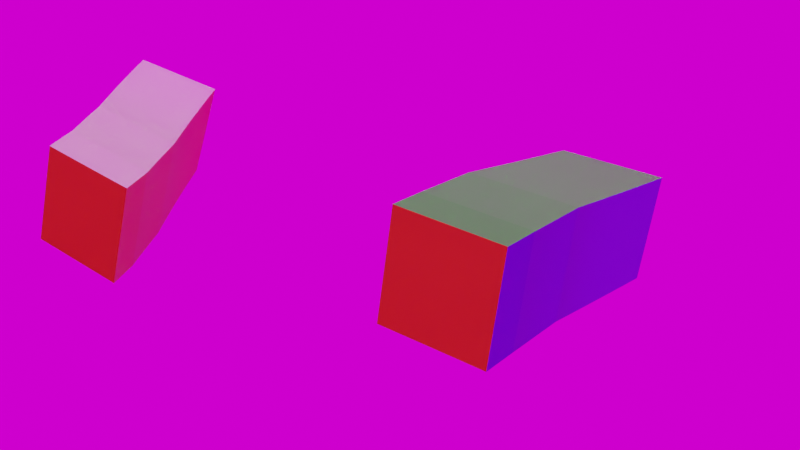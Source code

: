 # Source: nonUniformRefraction_5.blend  (saved by Blender 2.93.21; exported with 4.5.12 LTS)
import bpy
from mathutils import Matrix  # noqa: F401  (used for matrix-valued properties, if any)

bpy.ops.wm.read_factory_settings(use_empty=True)
scene = bpy.context.scene
scene.name = 'Scene'

# ---- collections
col_collection = bpy.data.collections.new('Collection'); scene.collection.children.link(col_collection)

# ---- images (referenced by path relative to the original .blend; pixels are not part of the script)
import os
ASSET_DIR = os.environ.get("B2B_ASSET_DIR", "")  # directory of the original .blend (textures are referenced by path, not embedded)
HERE = os.path.dirname(os.path.abspath(__file__))  # packed textures are extracted next to this script under _unpacked/

def load_image(name, relpath, width, height, colorspace="sRGB"):
    """Load a texture the original file referenced (path relative to the .blend, or extracted next to this script)."""
    p = next((c for c in (os.path.join(HERE, relpath), os.path.join(ASSET_DIR, relpath)) if relpath and os.path.exists(c)), "")
    if p:
        img = bpy.data.images.load(p, check_existing=True)
        img.name = name
    else:  # same state as the original file: an image datablock whose file is absent (Cycles renders it pink)
        img = bpy.data.images.new(name, width, height)
        img.source = "FILE"
        img.filepath = "//" + (relpath or name)
    img.colorspace_settings.name = colorspace
    return img
img_starmap_2020_8k_exr = load_image('starmap_2020_8k.exr', 'starmap_2020_8k.exr', 1024, 1024, 'Linear Rec.709')

# ---- materials (node trees are filled in below, after node groups)
mat_material_005 = bpy.data.materials.new('Material.005')
mat_material_004 = bpy.data.materials.new('Material.004')
mat_material_003 = bpy.data.materials.new('Material.003')
mat_material_002 = bpy.data.materials.new('Material.002')
mat_material_001 = bpy.data.materials.new('Material.001')
mat_material_071 = bpy.data.materials.new('Material.071')
mat_material_071.use_backface_culling = True
mat_material_071.roughness = 0.0
mat_material_075 = bpy.data.materials.new('Material.075')
mat_material_076 = bpy.data.materials.new('Material.076')
mat_material_077 = bpy.data.materials.new('Material.077')
mat_material_078 = bpy.data.materials.new('Material.078')
mat_material = bpy.data.materials.new('Material')

# ---- material node trees
mat_material_005.use_nodes = True; mat_material_005.node_tree.nodes.clear()
_N = mat_material_005.node_tree.nodes; _L = mat_material_005.node_tree.links
n0 = _N.new('ShaderNodeBsdfPrincipled'); n0.name = 'Principled BSDF'; n0.location = (10, 300)
n0.distribution = 'GGX'
n0.subsurface_method = 'BURLEY'
n0.inputs[0].default_value = (1.0, 0.9893, 0.9576, 1.0)
n0.inputs[3].default_value = 1.45
n0.inputs[27].default_value = (0.0, 0.0, 0.0, 1.0)
n0.inputs[28].default_value = 1.0
n1 = _N.new('ShaderNodeOutputMaterial'); n1.name = 'Material Output'; n1.location = (300, 300)
_L.new(n0.outputs[0], n1.inputs[0])
n1.is_active_output = True
mat_material_004.use_nodes = True; mat_material_004.node_tree.nodes.clear()
_N = mat_material_004.node_tree.nodes; _L = mat_material_004.node_tree.links
n0 = _N.new('ShaderNodeBsdfPrincipled'); n0.name = 'Principled BSDF'; n0.location = (10, 300)
n0.distribution = 'GGX'
n0.subsurface_method = 'BURLEY'
n0.inputs[0].default_value = (0.008711, 0.0, 0.8, 1.0)
n0.inputs[3].default_value = 1.45
n0.inputs[27].default_value = (0.0, 0.0, 0.0, 1.0)
n0.inputs[28].default_value = 1.0
n1 = _N.new('ShaderNodeOutputMaterial'); n1.name = 'Material Output'; n1.location = (300, 300)
_L.new(n0.outputs[0], n1.inputs[0])
n1.is_active_output = True
mat_material_003.use_nodes = True; mat_material_003.node_tree.nodes.clear()
_N = mat_material_003.node_tree.nodes; _L = mat_material_003.node_tree.links
n0 = _N.new('ShaderNodeBsdfPrincipled'); n0.name = 'Principled BSDF'; n0.location = (10, 300)
n0.distribution = 'GGX'
n0.subsurface_method = 'BURLEY'
n0.inputs[0].default_value = (0.01001, 0.8, 0.0, 1.0)
n0.inputs[3].default_value = 1.45
n0.inputs[27].default_value = (0.0, 0.0, 0.0, 1.0)
n0.inputs[28].default_value = 1.0
n1 = _N.new('ShaderNodeOutputMaterial'); n1.name = 'Material Output'; n1.location = (300, 300)
_L.new(n0.outputs[0], n1.inputs[0])
n1.is_active_output = True
mat_material_002.use_nodes = True; mat_material_002.node_tree.nodes.clear()
_N = mat_material_002.node_tree.nodes; _L = mat_material_002.node_tree.links
n0 = _N.new('ShaderNodeBsdfPrincipled'); n0.name = 'Principled BSDF'; n0.location = (-51, 407)
n0.distribution = 'GGX'
n0.subsurface_method = 'BURLEY'
n0.inputs[0].default_value = (0.8, 0.7624, 0.0, 1.0)
n0.inputs[3].default_value = 1.45
n0.inputs[27].default_value = (0.0, 0.0, 0.0, 1.0)
n0.inputs[28].default_value = 1.0
n1 = _N.new('ShaderNodeOutputMaterial'); n1.name = 'Material Output'; n1.location = (239, 407)
_L.new(n0.outputs[0], n1.inputs[0])
n1.is_active_output = True
mat_material_001.use_nodes = True; mat_material_001.node_tree.nodes.clear()
_N = mat_material_001.node_tree.nodes; _L = mat_material_001.node_tree.links
n0 = _N.new('ShaderNodeBsdfPrincipled'); n0.name = 'Principled BSDF'; n0.location = (10, 300)
n0.distribution = 'GGX'
n0.subsurface_method = 'BURLEY'
n0.inputs[0].default_value = (0.6643, 0.0, 0.0, 1.0)
n0.inputs[3].default_value = 1.45
n0.inputs[27].default_value = (0.0, 0.0, 0.0, 1.0)
n0.inputs[28].default_value = 1.0
n1 = _N.new('ShaderNodeOutputMaterial'); n1.name = 'Material Output'; n1.location = (300, 300)
_L.new(n0.outputs[0], n1.inputs[0])
n1.is_active_output = True
mat_material_071.use_nodes = True; mat_material_071.node_tree.nodes.clear()
_N = mat_material_071.node_tree.nodes; _L = mat_material_071.node_tree.links
n0 = _N.new('ShaderNodeOutputMaterial'); n0.name = 'Material Output'; n0.location = (300, 300)
n1 = _N.new('ShaderNodeNormal'); n1.name = 'Normal'; n1.location = (143, 627)
n2 = _N.new('ShaderNodeBsdfRefraction'); n2.name = 'Refraction BSDF'; n2.location = (66, 342)
n2.distribution = 'GGX'
n2.inputs[2].default_value = 1.37
_L.new(n2.outputs[0], n0.inputs[0])
n0.is_active_output = True
mat_material_075.use_nodes = True; mat_material_075.node_tree.nodes.clear()
_N = mat_material_075.node_tree.nodes; _L = mat_material_075.node_tree.links
n0 = _N.new('ShaderNodeBsdfPrincipled'); n0.name = 'Principled BSDF'; n0.location = (10, 300)
n0.distribution = 'GGX'
n0.subsurface_method = 'BURLEY'
n0.inputs[0].default_value = (1.0, 0.9893, 0.9576, 1.0)
n0.inputs[3].default_value = 1.45
n0.inputs[27].default_value = (0.0, 0.0, 0.0, 1.0)
n0.inputs[28].default_value = 1.0
n1 = _N.new('ShaderNodeOutputMaterial'); n1.name = 'Material Output'; n1.location = (300, 300)
_L.new(n0.outputs[0], n1.inputs[0])
n1.is_active_output = True
mat_material_076.use_nodes = True; mat_material_076.node_tree.nodes.clear()
_N = mat_material_076.node_tree.nodes; _L = mat_material_076.node_tree.links
n0 = _N.new('ShaderNodeBsdfPrincipled'); n0.name = 'Principled BSDF'; n0.location = (10, 300)
n0.distribution = 'GGX'
n0.subsurface_method = 'BURLEY'
n0.inputs[0].default_value = (0.008711, 0.0, 0.8, 1.0)
n0.inputs[3].default_value = 1.45
n0.inputs[27].default_value = (0.0, 0.0, 0.0, 1.0)
n0.inputs[28].default_value = 1.0
n1 = _N.new('ShaderNodeOutputMaterial'); n1.name = 'Material Output'; n1.location = (300, 300)
_L.new(n0.outputs[0], n1.inputs[0])
n1.is_active_output = True
mat_material_077.use_nodes = True; mat_material_077.node_tree.nodes.clear()
_N = mat_material_077.node_tree.nodes; _L = mat_material_077.node_tree.links
n0 = _N.new('ShaderNodeBsdfPrincipled'); n0.name = 'Principled BSDF'; n0.location = (10, 300)
n0.distribution = 'GGX'
n0.subsurface_method = 'BURLEY'
n0.inputs[0].default_value = (0.01001, 0.8, 0.0, 1.0)
n0.inputs[3].default_value = 1.45
n0.inputs[27].default_value = (0.0, 0.0, 0.0, 1.0)
n0.inputs[28].default_value = 1.0
n1 = _N.new('ShaderNodeOutputMaterial'); n1.name = 'Material Output'; n1.location = (300, 300)
_L.new(n0.outputs[0], n1.inputs[0])
n1.is_active_output = True
mat_material_078.use_nodes = True; mat_material_078.node_tree.nodes.clear()
_N = mat_material_078.node_tree.nodes; _L = mat_material_078.node_tree.links
n0 = _N.new('ShaderNodeBsdfPrincipled'); n0.name = 'Principled BSDF'; n0.location = (-51, 407)
n0.distribution = 'GGX'
n0.subsurface_method = 'BURLEY'
n0.inputs[0].default_value = (0.8, 0.7624, 0.0, 1.0)
n0.inputs[3].default_value = 1.45
n0.inputs[27].default_value = (0.0, 0.0, 0.0, 1.0)
n0.inputs[28].default_value = 1.0
n1 = _N.new('ShaderNodeOutputMaterial'); n1.name = 'Material Output'; n1.location = (239, 407)
_L.new(n0.outputs[0], n1.inputs[0])
n1.is_active_output = True
mat_material.use_nodes = True; mat_material.node_tree.nodes.clear()
_N = mat_material.node_tree.nodes; _L = mat_material.node_tree.links
n0 = _N.new('ShaderNodeBsdfPrincipled'); n0.name = 'Principled BSDF'; n0.location = (10, 300)
n0.distribution = 'GGX'
n0.subsurface_method = 'BURLEY'
n0.inputs[0].default_value = (0.6643, 0.0, 0.0, 1.0)
n0.inputs[3].default_value = 1.45
n0.inputs[27].default_value = (0.0, 0.0, 0.0, 1.0)
n0.inputs[28].default_value = 1.0
n1 = _N.new('ShaderNodeOutputMaterial'); n1.name = 'Material Output'; n1.location = (300, 300)
_L.new(n0.outputs[0], n1.inputs[0])
n1.is_active_output = True

# ---- world
world_world = bpy.data.worlds.new('World'); scene.world = world_world
world_world.use_nodes = True; world_world.node_tree.nodes.clear()
_N = world_world.node_tree.nodes; _L = world_world.node_tree.links
n0 = _N.new('ShaderNodeTexEnvironment'); n0.name = 'Environment Texture'; n0.location = (-288, 323)
n0.image = img_starmap_2020_8k_exr
n0.interpolation = 'Closest'
n1 = _N.new('ShaderNodeOutputWorld'); n1.name = 'World Output'; n1.location = (199, 318)
n1.target = 'CYCLES'
n2 = _N.new('ShaderNodeBackground'); n2.name = 'Background'; n2.location = (-3, 321)
_L.new(n2.outputs[0], n1.inputs[0])
_L.new(n0.outputs[0], n2.inputs[0])
n1.is_active_output = True
world_world.color = (0.05088, 0.05088, 0.05088)
world_world.use_sun_shadow = False
world_world.sun_shadow_jitter_overblur = 0.0

# ---- cameras
cam_camera = bpy.data.cameras.new('Camera')
cam_camera.ortho_scale = 7.314
cam_camera.shift_y = -0.1

# ---- lights
light_sun_001 = bpy.data.lights.new('Sun.001', 'SUN')
light_sun_001.color = (1.0, 0.9611, 0.3235)
light_sun_001.transmission_factor = 0.0
light_sun_001.energy = 1.0
light_sun_001.shadow_soft_size = 0.125

# ---- meshes
me_cube_001 = bpy.data.meshes.new('Cube.001')
me_cube_001.from_pydata([(-1.0, -1.0, -1.0), (-1.0, -1.0, 1.0), (-1.0, 1.0, -1.0), (-1.0, 1.0, 1.0), (1.0, -1.0, -1.0), (1.0, -1.0, 1.0), (1.0, 1.0, -1.0), (1.0, 1.0, 1.0)], [], [(0, 1, 3, 2), (2, 3, 7, 6), (6, 7, 5, 4), (4, 5, 1, 0), (2, 6, 4, 0), (7, 3, 1, 5)])
me_cube_001.polygons.foreach_set('material_index', [0, 4, 2, 4, 3, 1])
_uv = me_cube_001.uv_layers.new(name='UVMap')
_uv.uv.foreach_set('vector', [0.375, 0.0, 0.625, 0.0, 0.625, 0.25, 0.375, 0.25, 0.375, 0.25, 0.625, 0.25, 0.625, 0.5, 0.375, 0.5, 0.375, 0.5, 0.625, 0.5, 0.625, 0.75, 0.375, 0.75, 0.375, 0.75, 0.625, 0.75, 0.625, 1.0, 0.375, 1.0, 0.125, 0.5, 0.375, 0.5, 0.375, 0.75, 0.125, 0.75, 0.625, 0.5, 0.875, 0.5, 0.875, 0.75, 0.625, 0.75])
me_cube_001.materials.append(mat_material_005)
me_cube_001.materials.append(mat_material_004)
me_cube_001.materials.append(mat_material_003)
me_cube_001.materials.append(mat_material_002)
me_cube_001.materials.append(mat_material_001)
me_cube_001.use_remesh_fix_poles = True
me_cube_001.use_remesh_preserve_attributes = False
me_cube_001.update()
me_plane_073 = bpy.data.meshes.new('Plane.073')
me_plane_073.from_pydata([(-1.0, -1.0, 0.0), (1.0, -1.0, 0.0), (-1.0, 1.0, 0.0), (1.0, 1.0, 0.0)], [], [(0, 1, 3, 2)])
me_plane_073.polygons.foreach_set('use_smooth', [True] * 1)
_uv = me_plane_073.uv_layers.new(name='UVMap')
_uv.uv.foreach_set('vector', [0.0, 0.0, 1.0, 0.0, 1.0, 1.0, 0.0, 1.0])
me_plane_073.materials.append(mat_material_071)
me_plane_073.use_remesh_fix_poles = True
me_plane_073.use_remesh_preserve_attributes = False
me_plane_073.update()
me_plane_075 = bpy.data.meshes.new('Plane.075')
me_plane_075.from_pydata([(-1.0, -1.0, 0.0), (1.0, -1.0, 0.0), (-1.0, 1.0, 0.0), (1.0, 1.0, 0.0)], [], [(0, 1, 3, 2)])
me_plane_075.polygons.foreach_set('use_smooth', [True] * 1)
_uv = me_plane_075.uv_layers.new(name='UVMap')
_uv.uv.foreach_set('vector', [0.0, 0.0, 1.0, 0.0, 1.0, 1.0, 0.0, 1.0])
me_plane_075.materials.append(mat_material_071)
me_plane_075.use_remesh_fix_poles = True
me_plane_075.use_remesh_preserve_attributes = False
me_plane_075.update()
me_cube_005 = bpy.data.meshes.new('Cube.005')
me_cube_005.from_pydata([(-1.0, -1.0, -1.0), (-1.0, -1.0, 1.0), (-1.0, 1.0, -1.0), (-1.0, 1.0, 1.0), (1.0, -1.0, -1.0), (1.0, -1.0, 1.0), (1.0, 1.0, -1.0), (1.0, 1.0, 1.0)], [], [(0, 1, 3, 2), (2, 3, 7, 6), (6, 7, 5, 4), (4, 5, 1, 0), (2, 6, 4, 0), (7, 3, 1, 5)])
me_cube_005.polygons.foreach_set('material_index', [0, 4, 2, 0, 3, 1])
_uv = me_cube_005.uv_layers.new(name='UVMap')
_uv.uv.foreach_set('vector', [0.375, 0.0, 0.625, 0.0, 0.625, 0.25, 0.375, 0.25, 0.375, 0.25, 0.625, 0.25, 0.625, 0.5, 0.375, 0.5, 0.375, 0.5, 0.625, 0.5, 0.625, 0.75, 0.375, 0.75, 0.375, 0.75, 0.625, 0.75, 0.625, 1.0, 0.375, 1.0, 0.125, 0.5, 0.375, 0.5, 0.375, 0.75, 0.125, 0.75, 0.625, 0.5, 0.875, 0.5, 0.875, 0.75, 0.625, 0.75])
me_cube_005.materials.append(mat_material_075)
me_cube_005.materials.append(mat_material_076)
me_cube_005.materials.append(mat_material_077)
me_cube_005.materials.append(mat_material_078)
me_cube_005.materials.append(mat_material)
me_cube_005.use_remesh_fix_poles = True
me_cube_005.use_remesh_preserve_attributes = False
me_cube_005.update()
me_plane_076 = bpy.data.meshes.new('Plane.076')
me_plane_076.from_pydata([(-1.0, -1.0, 0.0), (1.0, -1.0, 0.0), (-1.0, 1.0, 0.0), (1.0, 1.0, 0.0)], [], [(0, 1, 3, 2)])
me_plane_076.polygons.foreach_set('use_smooth', [True] * 1)
_uv = me_plane_076.uv_layers.new(name='UVMap')
_uv.uv.foreach_set('vector', [0.0, 0.0, 1.0, 0.0, 1.0, 1.0, 0.0, 1.0])
me_plane_076.materials.append(mat_material_071)
me_plane_076.use_remesh_fix_poles = True
me_plane_076.use_remesh_preserve_attributes = False
me_plane_076.update()
me_plane_077 = bpy.data.meshes.new('Plane.077')
me_plane_077.from_pydata([(-1.0, -1.0, 0.0), (1.0, -1.0, 0.0), (-1.0, 1.0, 0.0), (1.0, 1.0, 0.0)], [], [(0, 1, 3, 2)])
me_plane_077.polygons.foreach_set('use_smooth', [True] * 1)
_uv = me_plane_077.uv_layers.new(name='UVMap')
_uv.uv.foreach_set('vector', [0.0, 0.0, 1.0, 0.0, 1.0, 1.0, 0.0, 1.0])
me_plane_077.materials.append(mat_material_071)
me_plane_077.use_remesh_fix_poles = True
me_plane_077.use_remesh_preserve_attributes = False
me_plane_077.update()

# ---- objects
ob_sun = bpy.data.objects.new('Sun', light_sun_001)
ob_cube_001 = bpy.data.objects.new('Cube.001', me_cube_001)
ob_camera = bpy.data.objects.new('Camera', cam_camera)
ob_plane = bpy.data.objects.new('Plane', me_plane_073)
ob_plane_002 = bpy.data.objects.new('Plane.002', me_plane_075)
ob_cube = bpy.data.objects.new('Cube', me_cube_005)
ob_plane_003 = bpy.data.objects.new('Plane.003', me_plane_076)
ob_plane_004 = bpy.data.objects.new('Plane.004', me_plane_077)

# ---- transforms, parenting, visibility, modifiers, constraints
ob_sun.location = (0.2282, 0.01522, -0.04832)
ob_sun.rotation_euler = (0.9423, 0.162, 0.0)
ob_sun.scale = (5.0, 5.0, 5.0)
ob_cube_001.location = (12.57, 12.09, 7.051)
ob_cube_001.rotation_euler = (2.946, -1.449, 0.2085)
ob_cube_001.scale = (1.766, 18.19, 1.716)
ob_camera.location = (27.43, -30.69, 19.64)
ob_camera.rotation_euler = (1.264, -2.331e-07, 0.6283)
ob_camera.lock_rotations_4d = False
ob_camera.empty_display_type = 'ARROWS'
ob_camera.color = (0.0, 0.0, 0.0, 0.0)
ob_camera.display_type = 'WIRE'
ob_camera.lineart.crease_threshold = 0.0
ob_plane.location = (0.2282, -11.26, 8.827)
ob_plane.rotation_euler = (1.571, -0.0, 0.0)
ob_plane.scale = (27.89, 27.89, 27.89)
ob_plane.visible_diffuse = False
ob_plane.visible_volume_scatter = False
ob_plane.visible_shadow = False
ob_plane.display.show_shadows = False
_m = ob_plane.modifiers.new('Subdivision', 'SUBSURF')
_m.subdivision_type = 'SIMPLE'
_m.levels = 6
_m.render_levels = 6
_m = ob_plane.modifiers.new('Displace', 'DISPLACE')
_m.strength = 0.05
ob_plane_002.location = (3.147, -7.635, 8.827)
ob_plane_002.rotation_euler = (1.571, 3.142, 0.0)
ob_plane_002.scale = (29.5, 29.5, 29.5)
ob_plane_002.visible_volume_scatter = False
ob_plane_002.visible_shadow = False
ob_plane_002.display.show_shadows = False
_m = ob_plane_002.modifiers.new('Subdivision', 'SUBSURF')
_m.subdivision_type = 'SIMPLE'
_m.levels = 6
_m.render_levels = 6
_m = ob_plane_002.modifiers.new('Displace', 'DISPLACE')
_m.strength = 0.1
ob_cube.location = (-2.955, 11.68, 7.222)
ob_cube.rotation_euler = (6.153, 1.32, -3.14)
ob_cube.scale = (1.766, 18.19, 1.716)
ob_plane_003.location = (0.2282, -0.1778, 8.827)
ob_plane_003.rotation_euler = (1.571, 1.571, 0.0)
ob_plane_003.scale = (27.95, 27.95, 27.95)
ob_plane_003.visible_volume_scatter = False
ob_plane_003.visible_shadow = False
ob_plane_003.display.show_shadows = False
_m = ob_plane_003.modifiers.new('Subdivision', 'SUBSURF')
_m.subdivision_type = 'SIMPLE'
_m.levels = 6
_m.render_levels = 6
_m = ob_plane_003.modifiers.new('Displace', 'DISPLACE')
_m.strength = 0.2
ob_plane_004.location = (0.2668, 7.032, 8.406)
ob_plane_004.rotation_euler = (-1.262e-07, 7.784, 1.571)
ob_plane_004.scale = (-24.39, -24.39, -24.39)
ob_plane_004.visible_volume_scatter = False
ob_plane_004.visible_shadow = False
ob_plane_004.display.show_shadows = False
_m = ob_plane_004.modifiers.new('Subdivision', 'SUBSURF')
_m.subdivision_type = 'SIMPLE'
_m.levels = 6
_m.render_levels = 6
_m = ob_plane_004.modifiers.new('Displace', 'DISPLACE')
_m.strength = 0.2

# ---- collection membership
scene.collection.objects.link(ob_sun)
scene.collection.objects.link(ob_cube_001)
col_collection.objects.link(ob_camera)
col_collection.objects.link(ob_plane)
col_collection.objects.link(ob_plane_002)
col_collection.objects.link(ob_cube)
col_collection.objects.link(ob_plane_003)
col_collection.objects.link(ob_plane_004)

# ---- scene / render settings (as saved in the file)
scene.camera = ob_camera
scene.frame_start = 210; scene.frame_end = 240; scene.frame_set(238)
scene.render.engine = 'CYCLES'
scene.render.resolution_percentage = 50
scene.render.film_transparent = True
scene.cycles.samples = 10
scene.cycles.sampling_pattern = 'TABULATED_SOBOL'
scene.cycles.use_adaptive_sampling = False
scene.cycles.use_light_tree = False
scene.view_settings.view_transform = 'Filmic'
bpy.context.view_layer.update()
